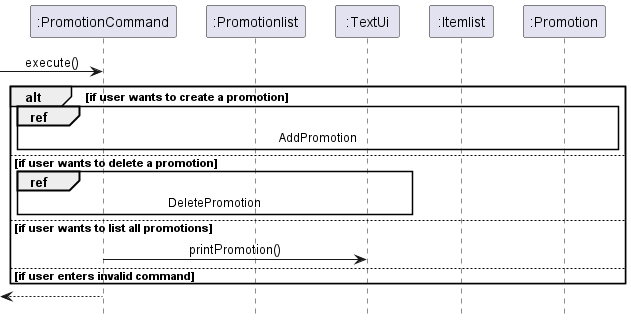

The diagram above was rendered by PlantUML. Its source (embedded in the PNG):
@startuml
!include ../Style.puml
'https://plantuml.com/sequence-diagram

participant ":PromotionCommand" as PromotionCommand
participant ":Promotionlist" as PromotionList
participant ":TextUi" as TextUi
participant ":Itemlist" as Itemlist
participant ":Promotion" as Promotion


-> PromotionCommand: execute()

alt if user wants to create a promotion
    ref over PromotionCommand, PromotionList, Itemlist, Promotion, TextUi : AddPromotion
else if user wants to delete a promotion
    ref over PromotionCommand, PromotionList, TextUi : DeletePromotion
else if user wants to list all promotions
    PromotionCommand -> TextUi: printPromotion()
else if user enters invalid command
end

<-- PromotionCommand

hide footbox
@enduml